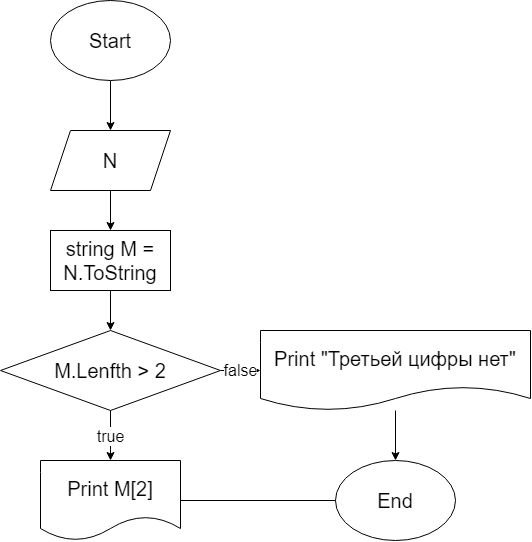

The diagram above was exported from draw.io. Its source (the exported page's mxGraphModel, read from the mxfile embedded in the PNG):
<mxGraphModel dx="807" dy="460" grid="1" gridSize="10" guides="1" tooltips="1" connect="1" arrows="1" fold="1" page="1" pageScale="1" pageWidth="850" pageHeight="1100" math="0" shadow="0">
  <root>
    <mxCell id="0" />
    <mxCell id="1" parent="0" />
    <mxCell id="10" style="edgeStyle=none;html=1;entryX=0.5;entryY=0;entryDx=0;entryDy=0;fontSize=20;" edge="1" parent="1" source="2" target="3">
      <mxGeometry relative="1" as="geometry" />
    </mxCell>
    <mxCell id="2" value="Start" style="ellipse;whiteSpace=wrap;html=1;fontSize=20;" vertex="1" parent="1">
      <mxGeometry x="170" y="20" width="120" height="80" as="geometry" />
    </mxCell>
    <mxCell id="11" style="edgeStyle=none;html=1;entryX=0.5;entryY=0;entryDx=0;entryDy=0;fontSize=20;" edge="1" parent="1" source="3" target="4">
      <mxGeometry relative="1" as="geometry" />
    </mxCell>
    <mxCell id="3" value="N" style="shape=parallelogram;perimeter=parallelogramPerimeter;whiteSpace=wrap;html=1;fixedSize=1;fontSize=20;" vertex="1" parent="1">
      <mxGeometry x="170" y="150" width="120" height="60" as="geometry" />
    </mxCell>
    <mxCell id="12" style="edgeStyle=none;html=1;entryX=0.5;entryY=0;entryDx=0;entryDy=0;fontSize=20;" edge="1" parent="1" source="4" target="5">
      <mxGeometry relative="1" as="geometry" />
    </mxCell>
    <mxCell id="4" value="string M = N.ToString" style="rounded=0;whiteSpace=wrap;html=1;fontSize=20;" vertex="1" parent="1">
      <mxGeometry x="170" y="250" width="120" height="60" as="geometry" />
    </mxCell>
    <mxCell id="13" value="false" style="edgeStyle=none;html=1;entryX=0;entryY=0.5;entryDx=0;entryDy=0;fontSize=16;" edge="1" parent="1" source="5" target="7">
      <mxGeometry relative="1" as="geometry" />
    </mxCell>
    <mxCell id="14" value="true" style="edgeStyle=none;html=1;entryX=0.5;entryY=0;entryDx=0;entryDy=0;fontSize=16;" edge="1" parent="1" source="5" target="6">
      <mxGeometry relative="1" as="geometry" />
    </mxCell>
    <mxCell id="5" value="M.Lenfth &amp;gt; 2" style="rhombus;whiteSpace=wrap;html=1;fontSize=20;" vertex="1" parent="1">
      <mxGeometry x="120" y="350" width="220" height="80" as="geometry" />
    </mxCell>
    <mxCell id="16" style="edgeStyle=none;html=1;entryX=0.125;entryY=0.5;entryDx=0;entryDy=0;entryPerimeter=0;fontSize=16;" edge="1" parent="1" source="6" target="9">
      <mxGeometry relative="1" as="geometry" />
    </mxCell>
    <mxCell id="6" value="Print M[2]" style="shape=document;whiteSpace=wrap;html=1;boundedLbl=1;fontSize=20;" vertex="1" parent="1">
      <mxGeometry x="160" y="480" width="140" height="80" as="geometry" />
    </mxCell>
    <mxCell id="15" style="edgeStyle=none;html=1;entryX=0.5;entryY=0;entryDx=0;entryDy=0;fontSize=16;" edge="1" parent="1" source="7" target="9">
      <mxGeometry relative="1" as="geometry" />
    </mxCell>
    <mxCell id="7" value="Print &quot;Третьей цифры нет&quot;" style="shape=document;whiteSpace=wrap;html=1;boundedLbl=1;fontSize=20;" vertex="1" parent="1">
      <mxGeometry x="380" y="350" width="270" height="80" as="geometry" />
    </mxCell>
    <mxCell id="9" value="End" style="ellipse;whiteSpace=wrap;html=1;fontSize=20;" vertex="1" parent="1">
      <mxGeometry x="455" y="480" width="120" height="80" as="geometry" />
    </mxCell>
  </root>
</mxGraphModel>